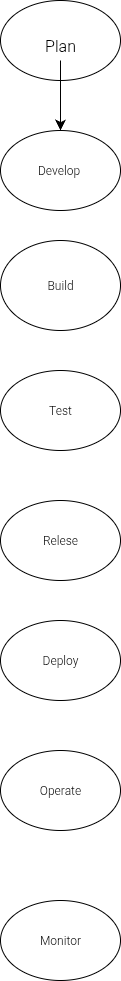

The diagram above was exported from draw.io. Its source (the exported page's mxGraphModel, read from the mxfile embedded in the PNG):
<mxGraphModel dx="649" dy="1213" grid="1" gridSize="10" guides="1" tooltips="1" connect="1" arrows="1" fold="1" page="1" pageScale="1" pageWidth="827" pageHeight="1169" math="0" shadow="0">
  <root>
    <mxCell id="0" />
    <mxCell id="1" parent="0" />
    <mxCell id="2XM6EIPK3_9epK8EXXgO-1" value="" style="ellipse;whiteSpace=wrap;html=1;" parent="1" vertex="1">
      <mxGeometry x="280" y="10" width="120" height="80" as="geometry" />
    </mxCell>
    <mxCell id="2XM6EIPK3_9epK8EXXgO-2" value="Develop&amp;nbsp;" style="ellipse;whiteSpace=wrap;html=1;" parent="1" vertex="1">
      <mxGeometry x="280" y="140" width="120" height="80" as="geometry" />
    </mxCell>
    <mxCell id="2XM6EIPK3_9epK8EXXgO-3" value="Build" style="ellipse;whiteSpace=wrap;html=1;" parent="1" vertex="1">
      <mxGeometry x="280" y="250" width="120" height="90" as="geometry" />
    </mxCell>
    <mxCell id="2XM6EIPK3_9epK8EXXgO-4" value="Test" style="ellipse;whiteSpace=wrap;html=1;" parent="1" vertex="1">
      <mxGeometry x="280" y="380" width="120" height="80" as="geometry" />
    </mxCell>
    <mxCell id="2XM6EIPK3_9epK8EXXgO-5" value="Relese" style="ellipse;whiteSpace=wrap;html=1;" parent="1" vertex="1">
      <mxGeometry x="280" y="510" width="120" height="80" as="geometry" />
    </mxCell>
    <mxCell id="2XM6EIPK3_9epK8EXXgO-6" value="Deploy" style="ellipse;whiteSpace=wrap;html=1;" parent="1" vertex="1">
      <mxGeometry x="280" y="630" width="120" height="80" as="geometry" />
    </mxCell>
    <mxCell id="2XM6EIPK3_9epK8EXXgO-7" value="Operate" style="ellipse;whiteSpace=wrap;html=1;" parent="1" vertex="1">
      <mxGeometry x="280" y="760" width="120" height="80" as="geometry" />
    </mxCell>
    <mxCell id="2XM6EIPK3_9epK8EXXgO-8" value="Monitor" style="ellipse;whiteSpace=wrap;html=1;" parent="1" vertex="1">
      <mxGeometry x="280" y="910" width="120" height="80" as="geometry" />
    </mxCell>
    <mxCell id="2XM6EIPK3_9epK8EXXgO-10" value="" style="edgeStyle=none;curved=1;rounded=0;orthogonalLoop=1;jettySize=auto;html=1;fontSize=12;startSize=8;endSize=8;" parent="1" source="2XM6EIPK3_9epK8EXXgO-9" target="2XM6EIPK3_9epK8EXXgO-2" edge="1">
      <mxGeometry relative="1" as="geometry" />
    </mxCell>
    <mxCell id="2XM6EIPK3_9epK8EXXgO-9" value="Plan&lt;div&gt;&lt;br&gt;&lt;/div&gt;" style="text;strokeColor=none;align=center;fillColor=none;html=1;verticalAlign=middle;whiteSpace=wrap;rounded=0;fontSize=16;" parent="1" vertex="1">
      <mxGeometry x="300" y="60" width="80" height="10" as="geometry" />
    </mxCell>
  </root>
</mxGraphModel>